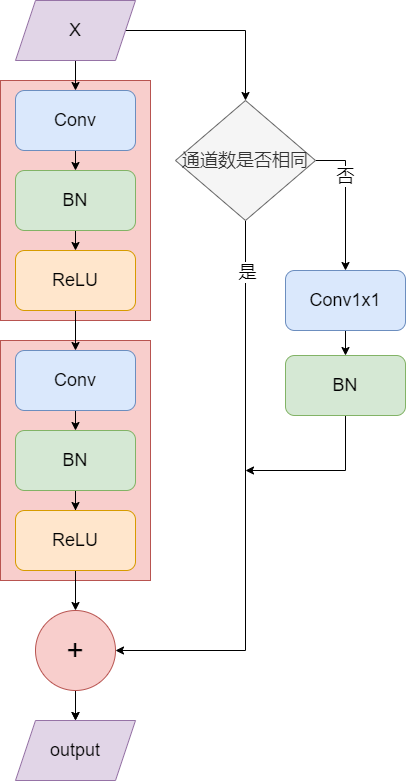

The diagram above was exported from draw.io. Its source (the exported page's mxGraphModel, read from the mxfile embedded in the PNG):
<mxGraphModel dx="1038" dy="649" grid="1" gridSize="10" guides="1" tooltips="1" connect="1" arrows="1" fold="1" page="1" pageScale="1" pageWidth="827" pageHeight="1169" math="0" shadow="0">
  <root>
    <mxCell id="0" />
    <mxCell id="1" parent="0" />
    <mxCell id="5gcVuEpqYJwsHWSKTpQb-28" value="" style="rounded=0;whiteSpace=wrap;html=1;fontSize=30;fillColor=#f8cecc;strokeColor=#b85450;" parent="1" vertex="1">
      <mxGeometry x="285" y="570" width="150" height="240" as="geometry" />
    </mxCell>
    <mxCell id="5gcVuEpqYJwsHWSKTpQb-27" value="" style="rounded=0;whiteSpace=wrap;html=1;fontSize=30;fillColor=#f8cecc;strokeColor=#b85450;" parent="1" vertex="1">
      <mxGeometry x="285" y="310" width="150" height="240" as="geometry" />
    </mxCell>
    <mxCell id="5gcVuEpqYJwsHWSKTpQb-13" value="" style="edgeStyle=orthogonalEdgeStyle;rounded=0;orthogonalLoop=1;jettySize=auto;html=1;fontSize=18;" parent="1" source="5gcVuEpqYJwsHWSKTpQb-1" target="5gcVuEpqYJwsHWSKTpQb-10" edge="1">
      <mxGeometry relative="1" as="geometry" />
    </mxCell>
    <mxCell id="5gcVuEpqYJwsHWSKTpQb-26" style="edgeStyle=orthogonalEdgeStyle;rounded=0;orthogonalLoop=1;jettySize=auto;html=1;exitX=1;exitY=0.5;exitDx=0;exitDy=0;entryX=0.5;entryY=0;entryDx=0;entryDy=0;fontSize=18;" parent="1" source="5gcVuEpqYJwsHWSKTpQb-1" target="5gcVuEpqYJwsHWSKTpQb-8" edge="1">
      <mxGeometry relative="1" as="geometry" />
    </mxCell>
    <mxCell id="5gcVuEpqYJwsHWSKTpQb-1" value="X" style="shape=parallelogram;perimeter=parallelogramPerimeter;whiteSpace=wrap;html=1;fixedSize=1;fontSize=18;fillColor=#e1d5e7;strokeColor=#9673a6;" parent="1" vertex="1">
      <mxGeometry x="300" y="230" width="120" height="60" as="geometry" />
    </mxCell>
    <mxCell id="5gcVuEpqYJwsHWSKTpQb-16" style="edgeStyle=orthogonalEdgeStyle;rounded=0;orthogonalLoop=1;jettySize=auto;html=1;exitX=0.5;exitY=1;exitDx=0;exitDy=0;entryX=0.5;entryY=0;entryDx=0;entryDy=0;fontSize=18;" parent="1" source="5gcVuEpqYJwsHWSKTpQb-3" target="5gcVuEpqYJwsHWSKTpQb-4" edge="1">
      <mxGeometry relative="1" as="geometry" />
    </mxCell>
    <mxCell id="5gcVuEpqYJwsHWSKTpQb-3" value="BN" style="rounded=1;whiteSpace=wrap;html=1;fontSize=18;fillColor=#d5e8d4;strokeColor=#82b366;" parent="1" vertex="1">
      <mxGeometry x="300" y="400" width="120" height="60" as="geometry" />
    </mxCell>
    <mxCell id="5gcVuEpqYJwsHWSKTpQb-17" style="edgeStyle=orthogonalEdgeStyle;rounded=0;orthogonalLoop=1;jettySize=auto;html=1;exitX=0.5;exitY=1;exitDx=0;exitDy=0;entryX=0.5;entryY=0;entryDx=0;entryDy=0;fontSize=18;" parent="1" source="5gcVuEpqYJwsHWSKTpQb-4" target="5gcVuEpqYJwsHWSKTpQb-5" edge="1">
      <mxGeometry relative="1" as="geometry" />
    </mxCell>
    <mxCell id="5gcVuEpqYJwsHWSKTpQb-4" value="ReLU" style="rounded=1;whiteSpace=wrap;html=1;fontSize=18;fillColor=#ffe6cc;strokeColor=#d79b00;" parent="1" vertex="1">
      <mxGeometry x="300" y="480" width="120" height="60" as="geometry" />
    </mxCell>
    <mxCell id="5gcVuEpqYJwsHWSKTpQb-18" style="edgeStyle=orthogonalEdgeStyle;rounded=0;orthogonalLoop=1;jettySize=auto;html=1;exitX=0.5;exitY=1;exitDx=0;exitDy=0;entryX=0.5;entryY=0;entryDx=0;entryDy=0;fontSize=18;" parent="1" source="5gcVuEpqYJwsHWSKTpQb-5" target="5gcVuEpqYJwsHWSKTpQb-6" edge="1">
      <mxGeometry relative="1" as="geometry" />
    </mxCell>
    <mxCell id="5gcVuEpqYJwsHWSKTpQb-5" value="Conv" style="rounded=1;whiteSpace=wrap;html=1;fontSize=18;fillColor=#dae8fc;strokeColor=#6c8ebf;" parent="1" vertex="1">
      <mxGeometry x="300" y="580" width="120" height="60" as="geometry" />
    </mxCell>
    <mxCell id="5gcVuEpqYJwsHWSKTpQb-19" value="" style="edgeStyle=orthogonalEdgeStyle;rounded=0;orthogonalLoop=1;jettySize=auto;html=1;fontSize=18;" parent="1" source="5gcVuEpqYJwsHWSKTpQb-6" target="5gcVuEpqYJwsHWSKTpQb-7" edge="1">
      <mxGeometry relative="1" as="geometry" />
    </mxCell>
    <mxCell id="5gcVuEpqYJwsHWSKTpQb-6" value="BN" style="rounded=1;whiteSpace=wrap;html=1;fontSize=18;fillColor=#d5e8d4;strokeColor=#82b366;" parent="1" vertex="1">
      <mxGeometry x="300" y="660" width="120" height="60" as="geometry" />
    </mxCell>
    <mxCell id="5gcVuEpqYJwsHWSKTpQb-20" value="" style="edgeStyle=orthogonalEdgeStyle;rounded=0;orthogonalLoop=1;jettySize=auto;html=1;fontSize=18;" parent="1" source="5gcVuEpqYJwsHWSKTpQb-7" target="5gcVuEpqYJwsHWSKTpQb-12" edge="1">
      <mxGeometry relative="1" as="geometry" />
    </mxCell>
    <mxCell id="5gcVuEpqYJwsHWSKTpQb-7" value="ReLU" style="rounded=1;whiteSpace=wrap;html=1;fontSize=18;fillColor=#ffe6cc;strokeColor=#d79b00;" parent="1" vertex="1">
      <mxGeometry x="300" y="740" width="120" height="60" as="geometry" />
    </mxCell>
    <mxCell id="5gcVuEpqYJwsHWSKTpQb-22" value="否" style="edgeStyle=orthogonalEdgeStyle;rounded=0;orthogonalLoop=1;jettySize=auto;html=1;exitX=1;exitY=0.5;exitDx=0;exitDy=0;entryX=0.5;entryY=0;entryDx=0;entryDy=0;fontSize=18;" parent="1" source="5gcVuEpqYJwsHWSKTpQb-8" target="5gcVuEpqYJwsHWSKTpQb-9" edge="1">
      <mxGeometry x="-0.3488" relative="1" as="geometry">
        <Array as="points">
          <mxPoint x="630" y="390" />
        </Array>
        <mxPoint as="offset" />
      </mxGeometry>
    </mxCell>
    <mxCell id="5gcVuEpqYJwsHWSKTpQb-23" style="edgeStyle=orthogonalEdgeStyle;rounded=0;orthogonalLoop=1;jettySize=auto;html=1;exitX=0.5;exitY=1;exitDx=0;exitDy=0;entryX=1;entryY=0.5;entryDx=0;entryDy=0;fontSize=18;" parent="1" source="5gcVuEpqYJwsHWSKTpQb-8" target="5gcVuEpqYJwsHWSKTpQb-12" edge="1">
      <mxGeometry relative="1" as="geometry" />
    </mxCell>
    <mxCell id="5gcVuEpqYJwsHWSKTpQb-25" value="是" style="edgeLabel;html=1;align=center;verticalAlign=middle;resizable=0;points=[];fontSize=18;" parent="5gcVuEpqYJwsHWSKTpQb-23" vertex="1" connectable="0">
      <mxGeometry x="-0.8185" y="1" relative="1" as="geometry">
        <mxPoint as="offset" />
      </mxGeometry>
    </mxCell>
    <mxCell id="5gcVuEpqYJwsHWSKTpQb-8" value="通道数是否相同" style="rhombus;whiteSpace=wrap;html=1;fontSize=18;fillColor=#f5f5f5;fontColor=#333333;strokeColor=#666666;" parent="1" vertex="1">
      <mxGeometry x="460" y="330" width="140" height="120" as="geometry" />
    </mxCell>
    <mxCell id="5gcVuEpqYJwsHWSKTpQb-24" style="edgeStyle=orthogonalEdgeStyle;rounded=0;orthogonalLoop=1;jettySize=auto;html=1;exitX=0.5;exitY=1;exitDx=0;exitDy=0;fontSize=18;" parent="1" source="O6PF2hGQxJsyP6NqMlSX-1" edge="1">
      <mxGeometry relative="1" as="geometry">
        <mxPoint x="530" y="699.9999999999998" as="targetPoint" />
        <Array as="points">
          <mxPoint x="630" y="700" />
        </Array>
      </mxGeometry>
    </mxCell>
    <mxCell id="O6PF2hGQxJsyP6NqMlSX-2" value="" style="edgeStyle=orthogonalEdgeStyle;rounded=0;orthogonalLoop=1;jettySize=auto;html=1;" edge="1" parent="1" source="5gcVuEpqYJwsHWSKTpQb-9" target="O6PF2hGQxJsyP6NqMlSX-1">
      <mxGeometry relative="1" as="geometry" />
    </mxCell>
    <mxCell id="5gcVuEpqYJwsHWSKTpQb-9" value="Conv1x1" style="rounded=1;whiteSpace=wrap;html=1;fontSize=18;fillColor=#dae8fc;strokeColor=#6c8ebf;" parent="1" vertex="1">
      <mxGeometry x="570" y="500" width="120" height="60" as="geometry" />
    </mxCell>
    <mxCell id="5gcVuEpqYJwsHWSKTpQb-15" style="edgeStyle=orthogonalEdgeStyle;rounded=0;orthogonalLoop=1;jettySize=auto;html=1;exitX=0.5;exitY=1;exitDx=0;exitDy=0;entryX=0.5;entryY=0;entryDx=0;entryDy=0;fontSize=18;" parent="1" source="5gcVuEpqYJwsHWSKTpQb-10" target="5gcVuEpqYJwsHWSKTpQb-3" edge="1">
      <mxGeometry relative="1" as="geometry" />
    </mxCell>
    <mxCell id="5gcVuEpqYJwsHWSKTpQb-10" value="Conv" style="rounded=1;whiteSpace=wrap;html=1;fontSize=18;fillColor=#dae8fc;strokeColor=#6c8ebf;" parent="1" vertex="1">
      <mxGeometry x="300" y="320" width="120" height="60" as="geometry" />
    </mxCell>
    <mxCell id="5gcVuEpqYJwsHWSKTpQb-11" value="output" style="shape=parallelogram;perimeter=parallelogramPerimeter;whiteSpace=wrap;html=1;fixedSize=1;fontSize=18;fillColor=#e1d5e7;strokeColor=#9673a6;" parent="1" vertex="1">
      <mxGeometry x="300" y="950" width="120" height="60" as="geometry" />
    </mxCell>
    <mxCell id="5gcVuEpqYJwsHWSKTpQb-21" value="" style="edgeStyle=orthogonalEdgeStyle;rounded=0;orthogonalLoop=1;jettySize=auto;html=1;fontSize=18;" parent="1" source="5gcVuEpqYJwsHWSKTpQb-12" target="5gcVuEpqYJwsHWSKTpQb-11" edge="1">
      <mxGeometry relative="1" as="geometry" />
    </mxCell>
    <mxCell id="5gcVuEpqYJwsHWSKTpQb-29" value="" style="edgeStyle=orthogonalEdgeStyle;rounded=0;orthogonalLoop=1;jettySize=auto;html=1;fontSize=30;" parent="1" source="5gcVuEpqYJwsHWSKTpQb-12" target="5gcVuEpqYJwsHWSKTpQb-11" edge="1">
      <mxGeometry relative="1" as="geometry" />
    </mxCell>
    <mxCell id="5gcVuEpqYJwsHWSKTpQb-12" value="+" style="ellipse;whiteSpace=wrap;html=1;aspect=fixed;fontSize=30;fillColor=#f8cecc;strokeColor=#b85450;" parent="1" vertex="1">
      <mxGeometry x="320" y="840" width="80" height="80" as="geometry" />
    </mxCell>
    <mxCell id="O6PF2hGQxJsyP6NqMlSX-1" value="BN" style="rounded=1;whiteSpace=wrap;html=1;fontSize=18;fillColor=#d5e8d4;strokeColor=#82b366;" vertex="1" parent="1">
      <mxGeometry x="570" y="585" width="120" height="60" as="geometry" />
    </mxCell>
  </root>
</mxGraphModel>